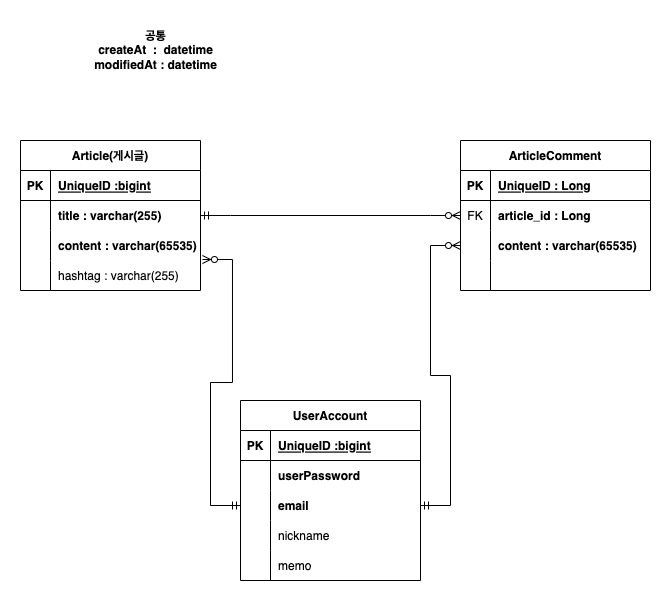

The diagram above was exported from draw.io. Its source (the exported page's mxGraphModel, read from the mxfile embedded in the PNG):
<mxGraphModel dx="840" dy="2300" grid="1" gridSize="10" guides="1" tooltips="1" connect="1" arrows="1" fold="1" page="1" pageScale="1" pageWidth="827" pageHeight="1169" math="0" shadow="0">
  <root>
    <mxCell id="0" />
    <mxCell id="1" parent="0" />
    <mxCell id="C4R2Pqy-Up3AM4MqzmZP-1" value="Article(게시글)" style="shape=table;startSize=30;container=1;collapsible=1;childLayout=tableLayout;fixedRows=1;rowLines=0;fontStyle=1;align=center;resizeLast=1;" parent="1" vertex="1">
      <mxGeometry x="130" y="-770" width="180" height="150" as="geometry" />
    </mxCell>
    <mxCell id="C4R2Pqy-Up3AM4MqzmZP-2" value="" style="shape=tableRow;horizontal=0;startSize=0;swimlaneHead=0;swimlaneBody=0;fillColor=none;collapsible=0;dropTarget=0;points=[[0,0.5],[1,0.5]];portConstraint=eastwest;top=0;left=0;right=0;bottom=1;" parent="C4R2Pqy-Up3AM4MqzmZP-1" vertex="1">
      <mxGeometry y="30" width="180" height="30" as="geometry" />
    </mxCell>
    <mxCell id="C4R2Pqy-Up3AM4MqzmZP-3" value="PK" style="shape=partialRectangle;connectable=0;fillColor=none;top=0;left=0;bottom=0;right=0;fontStyle=1;overflow=hidden;" parent="C4R2Pqy-Up3AM4MqzmZP-2" vertex="1">
      <mxGeometry width="30" height="30" as="geometry">
        <mxRectangle width="30" height="30" as="alternateBounds" />
      </mxGeometry>
    </mxCell>
    <mxCell id="C4R2Pqy-Up3AM4MqzmZP-4" value="UniqueID :bigint" style="shape=partialRectangle;connectable=0;fillColor=none;top=0;left=0;bottom=0;right=0;align=left;spacingLeft=6;fontStyle=5;overflow=hidden;" parent="C4R2Pqy-Up3AM4MqzmZP-2" vertex="1">
      <mxGeometry x="30" width="150" height="30" as="geometry">
        <mxRectangle width="150" height="30" as="alternateBounds" />
      </mxGeometry>
    </mxCell>
    <mxCell id="C4R2Pqy-Up3AM4MqzmZP-5" value="" style="shape=tableRow;horizontal=0;startSize=0;swimlaneHead=0;swimlaneBody=0;fillColor=none;collapsible=0;dropTarget=0;points=[[0,0.5],[1,0.5]];portConstraint=eastwest;top=0;left=0;right=0;bottom=0;" parent="C4R2Pqy-Up3AM4MqzmZP-1" vertex="1">
      <mxGeometry y="60" width="180" height="30" as="geometry" />
    </mxCell>
    <mxCell id="C4R2Pqy-Up3AM4MqzmZP-6" value="" style="shape=partialRectangle;connectable=0;fillColor=none;top=0;left=0;bottom=0;right=0;editable=1;overflow=hidden;" parent="C4R2Pqy-Up3AM4MqzmZP-5" vertex="1">
      <mxGeometry width="30" height="30" as="geometry">
        <mxRectangle width="30" height="30" as="alternateBounds" />
      </mxGeometry>
    </mxCell>
    <mxCell id="C4R2Pqy-Up3AM4MqzmZP-7" value="title : varchar(255)" style="shape=partialRectangle;connectable=0;fillColor=none;top=0;left=0;bottom=0;right=0;align=left;spacingLeft=6;overflow=hidden;fontStyle=1" parent="C4R2Pqy-Up3AM4MqzmZP-5" vertex="1">
      <mxGeometry x="30" width="150" height="30" as="geometry">
        <mxRectangle width="150" height="30" as="alternateBounds" />
      </mxGeometry>
    </mxCell>
    <mxCell id="C4R2Pqy-Up3AM4MqzmZP-8" value="" style="shape=tableRow;horizontal=0;startSize=0;swimlaneHead=0;swimlaneBody=0;fillColor=none;collapsible=0;dropTarget=0;points=[[0,0.5],[1,0.5]];portConstraint=eastwest;top=0;left=0;right=0;bottom=0;" parent="C4R2Pqy-Up3AM4MqzmZP-1" vertex="1">
      <mxGeometry y="90" width="180" height="30" as="geometry" />
    </mxCell>
    <mxCell id="C4R2Pqy-Up3AM4MqzmZP-9" value="" style="shape=partialRectangle;connectable=0;fillColor=none;top=0;left=0;bottom=0;right=0;editable=1;overflow=hidden;" parent="C4R2Pqy-Up3AM4MqzmZP-8" vertex="1">
      <mxGeometry width="30" height="30" as="geometry">
        <mxRectangle width="30" height="30" as="alternateBounds" />
      </mxGeometry>
    </mxCell>
    <mxCell id="C4R2Pqy-Up3AM4MqzmZP-10" value="content : varchar(65535)" style="shape=partialRectangle;connectable=0;fillColor=none;top=0;left=0;bottom=0;right=0;align=left;spacingLeft=6;overflow=hidden;fontStyle=1" parent="C4R2Pqy-Up3AM4MqzmZP-8" vertex="1">
      <mxGeometry x="30" width="150" height="30" as="geometry">
        <mxRectangle width="150" height="30" as="alternateBounds" />
      </mxGeometry>
    </mxCell>
    <mxCell id="C4R2Pqy-Up3AM4MqzmZP-11" value="" style="shape=tableRow;horizontal=0;startSize=0;swimlaneHead=0;swimlaneBody=0;fillColor=none;collapsible=0;dropTarget=0;points=[[0,0.5],[1,0.5]];portConstraint=eastwest;top=0;left=0;right=0;bottom=0;" parent="C4R2Pqy-Up3AM4MqzmZP-1" vertex="1">
      <mxGeometry y="120" width="180" height="30" as="geometry" />
    </mxCell>
    <mxCell id="C4R2Pqy-Up3AM4MqzmZP-12" value="" style="shape=partialRectangle;connectable=0;fillColor=none;top=0;left=0;bottom=0;right=0;editable=1;overflow=hidden;" parent="C4R2Pqy-Up3AM4MqzmZP-11" vertex="1">
      <mxGeometry width="30" height="30" as="geometry">
        <mxRectangle width="30" height="30" as="alternateBounds" />
      </mxGeometry>
    </mxCell>
    <mxCell id="C4R2Pqy-Up3AM4MqzmZP-13" value="hashtag : varchar(255)" style="shape=partialRectangle;connectable=0;fillColor=none;top=0;left=0;bottom=0;right=0;align=left;spacingLeft=6;overflow=hidden;" parent="C4R2Pqy-Up3AM4MqzmZP-11" vertex="1">
      <mxGeometry x="30" width="150" height="30" as="geometry">
        <mxRectangle width="150" height="30" as="alternateBounds" />
      </mxGeometry>
    </mxCell>
    <mxCell id="C4R2Pqy-Up3AM4MqzmZP-14" value="&lt;b&gt;공통&lt;br&gt;createAt&amp;nbsp; :&amp;nbsp; datetime&lt;br&gt;modifiedAt : datetime&lt;/b&gt;" style="text;html=1;align=center;verticalAlign=middle;resizable=0;points=[];autosize=1;strokeColor=none;fillColor=none;" parent="1" vertex="1">
      <mxGeometry x="190" y="-890" width="150" height="60" as="geometry" />
    </mxCell>
    <mxCell id="C4R2Pqy-Up3AM4MqzmZP-15" value="ArticleComment" style="shape=table;startSize=30;container=1;collapsible=1;childLayout=tableLayout;fixedRows=1;rowLines=0;fontStyle=1;align=center;resizeLast=1;" parent="1" vertex="1">
      <mxGeometry x="570" y="-770" width="190" height="150" as="geometry" />
    </mxCell>
    <mxCell id="C4R2Pqy-Up3AM4MqzmZP-16" value="" style="shape=tableRow;horizontal=0;startSize=0;swimlaneHead=0;swimlaneBody=0;fillColor=none;collapsible=0;dropTarget=0;points=[[0,0.5],[1,0.5]];portConstraint=eastwest;top=0;left=0;right=0;bottom=1;" parent="C4R2Pqy-Up3AM4MqzmZP-15" vertex="1">
      <mxGeometry y="30" width="190" height="30" as="geometry" />
    </mxCell>
    <mxCell id="C4R2Pqy-Up3AM4MqzmZP-17" value="PK" style="shape=partialRectangle;connectable=0;fillColor=none;top=0;left=0;bottom=0;right=0;fontStyle=1;overflow=hidden;" parent="C4R2Pqy-Up3AM4MqzmZP-16" vertex="1">
      <mxGeometry width="30" height="30" as="geometry">
        <mxRectangle width="30" height="30" as="alternateBounds" />
      </mxGeometry>
    </mxCell>
    <mxCell id="C4R2Pqy-Up3AM4MqzmZP-18" value="UniqueID : Long" style="shape=partialRectangle;connectable=0;fillColor=none;top=0;left=0;bottom=0;right=0;align=left;spacingLeft=6;fontStyle=5;overflow=hidden;" parent="C4R2Pqy-Up3AM4MqzmZP-16" vertex="1">
      <mxGeometry x="30" width="160" height="30" as="geometry">
        <mxRectangle width="160" height="30" as="alternateBounds" />
      </mxGeometry>
    </mxCell>
    <mxCell id="C4R2Pqy-Up3AM4MqzmZP-19" value="" style="shape=tableRow;horizontal=0;startSize=0;swimlaneHead=0;swimlaneBody=0;fillColor=none;collapsible=0;dropTarget=0;points=[[0,0.5],[1,0.5]];portConstraint=eastwest;top=0;left=0;right=0;bottom=0;" parent="C4R2Pqy-Up3AM4MqzmZP-15" vertex="1">
      <mxGeometry y="60" width="190" height="30" as="geometry" />
    </mxCell>
    <mxCell id="C4R2Pqy-Up3AM4MqzmZP-20" value="FK" style="shape=partialRectangle;connectable=0;fillColor=none;top=0;left=0;bottom=0;right=0;editable=1;overflow=hidden;" parent="C4R2Pqy-Up3AM4MqzmZP-19" vertex="1">
      <mxGeometry width="30" height="30" as="geometry">
        <mxRectangle width="30" height="30" as="alternateBounds" />
      </mxGeometry>
    </mxCell>
    <mxCell id="C4R2Pqy-Up3AM4MqzmZP-21" value="article_id : Long" style="shape=partialRectangle;connectable=0;fillColor=none;top=0;left=0;bottom=0;right=0;align=left;spacingLeft=6;overflow=hidden;fontStyle=1" parent="C4R2Pqy-Up3AM4MqzmZP-19" vertex="1">
      <mxGeometry x="30" width="160" height="30" as="geometry">
        <mxRectangle width="160" height="30" as="alternateBounds" />
      </mxGeometry>
    </mxCell>
    <mxCell id="C4R2Pqy-Up3AM4MqzmZP-22" value="" style="shape=tableRow;horizontal=0;startSize=0;swimlaneHead=0;swimlaneBody=0;fillColor=none;collapsible=0;dropTarget=0;points=[[0,0.5],[1,0.5]];portConstraint=eastwest;top=0;left=0;right=0;bottom=0;" parent="C4R2Pqy-Up3AM4MqzmZP-15" vertex="1">
      <mxGeometry y="90" width="190" height="30" as="geometry" />
    </mxCell>
    <mxCell id="C4R2Pqy-Up3AM4MqzmZP-23" value="" style="shape=partialRectangle;connectable=0;fillColor=none;top=0;left=0;bottom=0;right=0;editable=1;overflow=hidden;" parent="C4R2Pqy-Up3AM4MqzmZP-22" vertex="1">
      <mxGeometry width="30" height="30" as="geometry">
        <mxRectangle width="30" height="30" as="alternateBounds" />
      </mxGeometry>
    </mxCell>
    <mxCell id="C4R2Pqy-Up3AM4MqzmZP-24" value="content : varchar(65535)" style="shape=partialRectangle;connectable=0;fillColor=none;top=0;left=0;bottom=0;right=0;align=left;spacingLeft=6;overflow=hidden;fontStyle=1" parent="C4R2Pqy-Up3AM4MqzmZP-22" vertex="1">
      <mxGeometry x="30" width="160" height="30" as="geometry">
        <mxRectangle width="160" height="30" as="alternateBounds" />
      </mxGeometry>
    </mxCell>
    <mxCell id="C4R2Pqy-Up3AM4MqzmZP-25" value="" style="shape=tableRow;horizontal=0;startSize=0;swimlaneHead=0;swimlaneBody=0;fillColor=none;collapsible=0;dropTarget=0;points=[[0,0.5],[1,0.5]];portConstraint=eastwest;top=0;left=0;right=0;bottom=0;" parent="C4R2Pqy-Up3AM4MqzmZP-15" vertex="1">
      <mxGeometry y="120" width="190" height="30" as="geometry" />
    </mxCell>
    <mxCell id="C4R2Pqy-Up3AM4MqzmZP-26" value="" style="shape=partialRectangle;connectable=0;fillColor=none;top=0;left=0;bottom=0;right=0;editable=1;overflow=hidden;" parent="C4R2Pqy-Up3AM4MqzmZP-25" vertex="1">
      <mxGeometry width="30" height="30" as="geometry">
        <mxRectangle width="30" height="30" as="alternateBounds" />
      </mxGeometry>
    </mxCell>
    <mxCell id="C4R2Pqy-Up3AM4MqzmZP-27" value="" style="shape=partialRectangle;connectable=0;fillColor=none;top=0;left=0;bottom=0;right=0;align=left;spacingLeft=6;overflow=hidden;" parent="C4R2Pqy-Up3AM4MqzmZP-25" vertex="1">
      <mxGeometry x="30" width="160" height="30" as="geometry">
        <mxRectangle width="160" height="30" as="alternateBounds" />
      </mxGeometry>
    </mxCell>
    <mxCell id="C4R2Pqy-Up3AM4MqzmZP-31" value="" style="edgeStyle=entityRelationEdgeStyle;fontSize=12;html=1;endArrow=ERzeroToMany;startArrow=ERmandOne;rounded=0;exitX=1;exitY=0.5;exitDx=0;exitDy=0;entryX=0;entryY=0.5;entryDx=0;entryDy=0;" parent="1" source="C4R2Pqy-Up3AM4MqzmZP-5" target="C4R2Pqy-Up3AM4MqzmZP-19" edge="1">
      <mxGeometry width="100" height="100" relative="1" as="geometry">
        <mxPoint x="350" y="-690" as="sourcePoint" />
        <mxPoint x="450" y="-790" as="targetPoint" />
      </mxGeometry>
    </mxCell>
    <mxCell id="d0oTchZr9sLuQE4cw7Ww-1" value="UserAccount" style="shape=table;startSize=30;container=1;collapsible=1;childLayout=tableLayout;fixedRows=1;rowLines=0;fontStyle=1;align=center;resizeLast=1;" vertex="1" parent="1">
      <mxGeometry x="350" y="-510" width="180" height="180" as="geometry" />
    </mxCell>
    <mxCell id="d0oTchZr9sLuQE4cw7Ww-2" value="" style="shape=tableRow;horizontal=0;startSize=0;swimlaneHead=0;swimlaneBody=0;fillColor=none;collapsible=0;dropTarget=0;points=[[0,0.5],[1,0.5]];portConstraint=eastwest;top=0;left=0;right=0;bottom=1;" vertex="1" parent="d0oTchZr9sLuQE4cw7Ww-1">
      <mxGeometry y="30" width="180" height="30" as="geometry" />
    </mxCell>
    <mxCell id="d0oTchZr9sLuQE4cw7Ww-3" value="PK" style="shape=partialRectangle;connectable=0;fillColor=none;top=0;left=0;bottom=0;right=0;fontStyle=1;overflow=hidden;" vertex="1" parent="d0oTchZr9sLuQE4cw7Ww-2">
      <mxGeometry width="30" height="30" as="geometry">
        <mxRectangle width="30" height="30" as="alternateBounds" />
      </mxGeometry>
    </mxCell>
    <mxCell id="d0oTchZr9sLuQE4cw7Ww-4" value="UniqueID :bigint" style="shape=partialRectangle;connectable=0;fillColor=none;top=0;left=0;bottom=0;right=0;align=left;spacingLeft=6;fontStyle=5;overflow=hidden;" vertex="1" parent="d0oTchZr9sLuQE4cw7Ww-2">
      <mxGeometry x="30" width="150" height="30" as="geometry">
        <mxRectangle width="150" height="30" as="alternateBounds" />
      </mxGeometry>
    </mxCell>
    <mxCell id="d0oTchZr9sLuQE4cw7Ww-5" value="" style="shape=tableRow;horizontal=0;startSize=0;swimlaneHead=0;swimlaneBody=0;fillColor=none;collapsible=0;dropTarget=0;points=[[0,0.5],[1,0.5]];portConstraint=eastwest;top=0;left=0;right=0;bottom=0;" vertex="1" parent="d0oTchZr9sLuQE4cw7Ww-1">
      <mxGeometry y="60" width="180" height="30" as="geometry" />
    </mxCell>
    <mxCell id="d0oTchZr9sLuQE4cw7Ww-6" value="" style="shape=partialRectangle;connectable=0;fillColor=none;top=0;left=0;bottom=0;right=0;editable=1;overflow=hidden;" vertex="1" parent="d0oTchZr9sLuQE4cw7Ww-5">
      <mxGeometry width="30" height="30" as="geometry">
        <mxRectangle width="30" height="30" as="alternateBounds" />
      </mxGeometry>
    </mxCell>
    <mxCell id="d0oTchZr9sLuQE4cw7Ww-7" value="userPassword" style="shape=partialRectangle;connectable=0;fillColor=none;top=0;left=0;bottom=0;right=0;align=left;spacingLeft=6;overflow=hidden;fontStyle=1" vertex="1" parent="d0oTchZr9sLuQE4cw7Ww-5">
      <mxGeometry x="30" width="150" height="30" as="geometry">
        <mxRectangle width="150" height="30" as="alternateBounds" />
      </mxGeometry>
    </mxCell>
    <mxCell id="d0oTchZr9sLuQE4cw7Ww-8" value="" style="shape=tableRow;horizontal=0;startSize=0;swimlaneHead=0;swimlaneBody=0;fillColor=none;collapsible=0;dropTarget=0;points=[[0,0.5],[1,0.5]];portConstraint=eastwest;top=0;left=0;right=0;bottom=0;" vertex="1" parent="d0oTchZr9sLuQE4cw7Ww-1">
      <mxGeometry y="90" width="180" height="30" as="geometry" />
    </mxCell>
    <mxCell id="d0oTchZr9sLuQE4cw7Ww-9" value="" style="shape=partialRectangle;connectable=0;fillColor=none;top=0;left=0;bottom=0;right=0;editable=1;overflow=hidden;" vertex="1" parent="d0oTchZr9sLuQE4cw7Ww-8">
      <mxGeometry width="30" height="30" as="geometry">
        <mxRectangle width="30" height="30" as="alternateBounds" />
      </mxGeometry>
    </mxCell>
    <mxCell id="d0oTchZr9sLuQE4cw7Ww-10" value="email" style="shape=partialRectangle;connectable=0;fillColor=none;top=0;left=0;bottom=0;right=0;align=left;spacingLeft=6;overflow=hidden;fontStyle=1" vertex="1" parent="d0oTchZr9sLuQE4cw7Ww-8">
      <mxGeometry x="30" width="150" height="30" as="geometry">
        <mxRectangle width="150" height="30" as="alternateBounds" />
      </mxGeometry>
    </mxCell>
    <mxCell id="d0oTchZr9sLuQE4cw7Ww-11" value="" style="shape=tableRow;horizontal=0;startSize=0;swimlaneHead=0;swimlaneBody=0;fillColor=none;collapsible=0;dropTarget=0;points=[[0,0.5],[1,0.5]];portConstraint=eastwest;top=0;left=0;right=0;bottom=0;" vertex="1" parent="d0oTchZr9sLuQE4cw7Ww-1">
      <mxGeometry y="120" width="180" height="30" as="geometry" />
    </mxCell>
    <mxCell id="d0oTchZr9sLuQE4cw7Ww-12" value="" style="shape=partialRectangle;connectable=0;fillColor=none;top=0;left=0;bottom=0;right=0;editable=1;overflow=hidden;" vertex="1" parent="d0oTchZr9sLuQE4cw7Ww-11">
      <mxGeometry width="30" height="30" as="geometry">
        <mxRectangle width="30" height="30" as="alternateBounds" />
      </mxGeometry>
    </mxCell>
    <mxCell id="d0oTchZr9sLuQE4cw7Ww-13" value="nickname" style="shape=partialRectangle;connectable=0;fillColor=none;top=0;left=0;bottom=0;right=0;align=left;spacingLeft=6;overflow=hidden;" vertex="1" parent="d0oTchZr9sLuQE4cw7Ww-11">
      <mxGeometry x="30" width="150" height="30" as="geometry">
        <mxRectangle width="150" height="30" as="alternateBounds" />
      </mxGeometry>
    </mxCell>
    <mxCell id="d0oTchZr9sLuQE4cw7Ww-14" style="shape=tableRow;horizontal=0;startSize=0;swimlaneHead=0;swimlaneBody=0;fillColor=none;collapsible=0;dropTarget=0;points=[[0,0.5],[1,0.5]];portConstraint=eastwest;top=0;left=0;right=0;bottom=0;" vertex="1" parent="d0oTchZr9sLuQE4cw7Ww-1">
      <mxGeometry y="150" width="180" height="30" as="geometry" />
    </mxCell>
    <mxCell id="d0oTchZr9sLuQE4cw7Ww-15" style="shape=partialRectangle;connectable=0;fillColor=none;top=0;left=0;bottom=0;right=0;editable=1;overflow=hidden;" vertex="1" parent="d0oTchZr9sLuQE4cw7Ww-14">
      <mxGeometry width="30" height="30" as="geometry">
        <mxRectangle width="30" height="30" as="alternateBounds" />
      </mxGeometry>
    </mxCell>
    <mxCell id="d0oTchZr9sLuQE4cw7Ww-16" value="memo" style="shape=partialRectangle;connectable=0;fillColor=none;top=0;left=0;bottom=0;right=0;align=left;spacingLeft=6;overflow=hidden;" vertex="1" parent="d0oTchZr9sLuQE4cw7Ww-14">
      <mxGeometry x="30" width="150" height="30" as="geometry">
        <mxRectangle width="150" height="30" as="alternateBounds" />
      </mxGeometry>
    </mxCell>
    <mxCell id="d0oTchZr9sLuQE4cw7Ww-20" value="" style="edgeStyle=entityRelationEdgeStyle;fontSize=12;html=1;endArrow=ERzeroToMany;startArrow=ERmandOne;rounded=0;exitX=0;exitY=0.5;exitDx=0;exitDy=0;entryX=1.011;entryY=-0.033;entryDx=0;entryDy=0;entryPerimeter=0;" edge="1" parent="1" source="d0oTchZr9sLuQE4cw7Ww-8" target="C4R2Pqy-Up3AM4MqzmZP-11">
      <mxGeometry width="100" height="100" relative="1" as="geometry">
        <mxPoint x="330" y="-630" as="sourcePoint" />
        <mxPoint x="210" y="-550" as="targetPoint" />
      </mxGeometry>
    </mxCell>
    <mxCell id="d0oTchZr9sLuQE4cw7Ww-21" value="" style="edgeStyle=entityRelationEdgeStyle;fontSize=12;html=1;endArrow=ERzeroToMany;startArrow=ERmandOne;rounded=0;exitX=1;exitY=0.5;exitDx=0;exitDy=0;entryX=0;entryY=0.5;entryDx=0;entryDy=0;" edge="1" parent="1" source="d0oTchZr9sLuQE4cw7Ww-8" target="C4R2Pqy-Up3AM4MqzmZP-22">
      <mxGeometry width="100" height="100" relative="1" as="geometry">
        <mxPoint x="390" y="-455" as="sourcePoint" />
        <mxPoint x="321.98" y="-640.99" as="targetPoint" />
      </mxGeometry>
    </mxCell>
  </root>
</mxGraphModel>